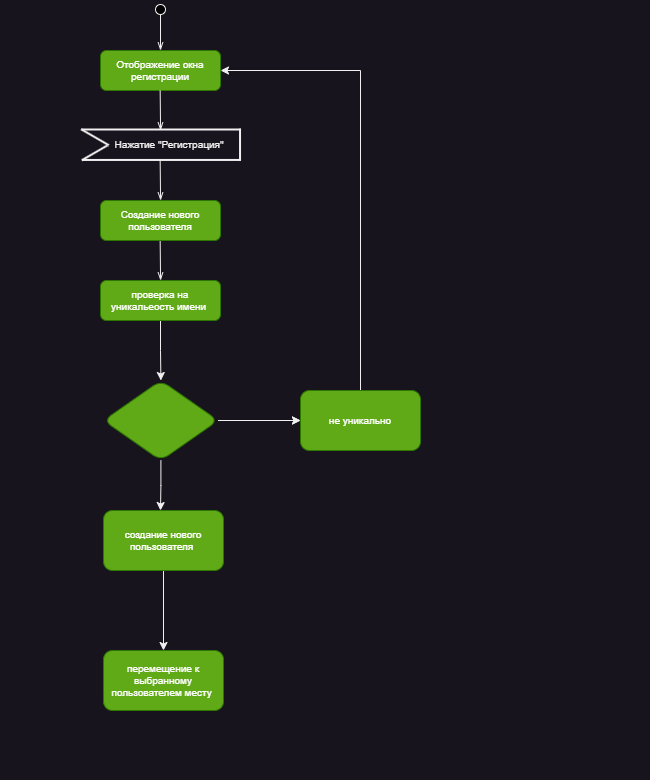

The diagram above was exported from draw.io. Its source (the exported page's mxGraphModel, read from the mxfile embedded in the PNG):
<mxGraphModel dx="1221" dy="717" grid="1" gridSize="10" guides="1" tooltips="1" connect="1" arrows="1" fold="1" page="1" pageScale="1" pageWidth="827" pageHeight="1169" math="0" shadow="0">
  <root>
    <mxCell id="WIyWlLk6GJQsqaUBKTNV-0" />
    <mxCell id="WIyWlLk6GJQsqaUBKTNV-1" parent="WIyWlLk6GJQsqaUBKTNV-0" />
    <mxCell id="fUInb4MNfwC_vCWBdxhi-23" value="" style="rounded=0;whiteSpace=wrap;html=1;strokeColor=none;verticalAlign=middle;" parent="WIyWlLk6GJQsqaUBKTNV-1" vertex="1">
      <mxGeometry x="240" y="110" width="650" height="780" as="geometry" />
    </mxCell>
    <mxCell id="fUInb4MNfwC_vCWBdxhi-2" value="" style="ellipse;whiteSpace=wrap;html=1;aspect=fixed;fillColor=#000000;fontSize=10;" parent="WIyWlLk6GJQsqaUBKTNV-1" vertex="1">
      <mxGeometry x="395" y="114" width="10" height="10" as="geometry" />
    </mxCell>
    <mxCell id="fUInb4MNfwC_vCWBdxhi-3" value="" style="endArrow=openThin;html=1;rounded=0;exitX=0.5;exitY=1;exitDx=0;exitDy=0;endFill=0;fontSize=10;" parent="WIyWlLk6GJQsqaUBKTNV-1" source="fUInb4MNfwC_vCWBdxhi-2" edge="1">
      <mxGeometry width="50" height="50" relative="1" as="geometry">
        <mxPoint x="400" y="270" as="sourcePoint" />
        <mxPoint x="400" y="160" as="targetPoint" />
      </mxGeometry>
    </mxCell>
    <mxCell id="fUInb4MNfwC_vCWBdxhi-4" value="&lt;font style=&quot;font-size: 10px;&quot;&gt;Отображение окна регистрации&lt;br style=&quot;font-size: 10px;&quot;&gt;&lt;/font&gt;" style="rounded=1;whiteSpace=wrap;html=1;fillColor=#60a917;fontSize=10;fontColor=#ffffff;strokeColor=#2D7600;" parent="WIyWlLk6GJQsqaUBKTNV-1" vertex="1">
      <mxGeometry x="340" y="160" width="120" height="40" as="geometry" />
    </mxCell>
    <mxCell id="dydWZzVhJS93nRH5ZEHX-17" value="" style="edgeStyle=orthogonalEdgeStyle;rounded=0;orthogonalLoop=1;jettySize=auto;html=1;" parent="WIyWlLk6GJQsqaUBKTNV-1" source="fUInb4MNfwC_vCWBdxhi-5" target="dydWZzVhJS93nRH5ZEHX-16" edge="1">
      <mxGeometry relative="1" as="geometry" />
    </mxCell>
    <mxCell id="fUInb4MNfwC_vCWBdxhi-5" value="проверка на уникальеость имени&amp;nbsp;" style="rounded=1;whiteSpace=wrap;html=1;fillColor=#60a917;fontSize=10;align=center;fontColor=#ffffff;strokeColor=#2D7600;" parent="WIyWlLk6GJQsqaUBKTNV-1" vertex="1">
      <mxGeometry x="340" y="390" width="120" height="40" as="geometry" />
    </mxCell>
    <mxCell id="fUInb4MNfwC_vCWBdxhi-8" value="" style="endArrow=openThin;html=1;rounded=0;exitX=0.5;exitY=1;exitDx=0;exitDy=0;endFill=0;entryX=0.5;entryY=0;entryDx=0;entryDy=0;fontSize=10;" parent="WIyWlLk6GJQsqaUBKTNV-1" edge="1">
      <mxGeometry width="50" height="50" relative="1" as="geometry">
        <mxPoint x="399.65999999999997" y="200" as="sourcePoint" />
        <mxPoint x="400.08" y="240" as="targetPoint" />
      </mxGeometry>
    </mxCell>
    <mxCell id="fUInb4MNfwC_vCWBdxhi-9" value="" style="endArrow=openThin;html=1;rounded=0;exitX=0.5;exitY=1;exitDx=0;exitDy=0;endFill=0;entryX=0.5;entryY=0;entryDx=0;entryDy=0;fontSize=10;" parent="WIyWlLk6GJQsqaUBKTNV-1" edge="1">
      <mxGeometry width="50" height="50" relative="1" as="geometry">
        <mxPoint x="399.65999999999997" y="350" as="sourcePoint" />
        <mxPoint x="400.08" y="390" as="targetPoint" />
      </mxGeometry>
    </mxCell>
    <mxCell id="fUInb4MNfwC_vCWBdxhi-13" value="" style="endArrow=openThin;html=1;rounded=0;exitX=0.5;exitY=1;exitDx=0;exitDy=0;endFill=0;entryX=0.5;entryY=0;entryDx=0;entryDy=0;fontSize=10;" parent="WIyWlLk6GJQsqaUBKTNV-1" edge="1">
      <mxGeometry width="50" height="50" relative="1" as="geometry">
        <mxPoint x="399.65999999999997" y="270" as="sourcePoint" />
        <mxPoint x="400.08" y="310" as="targetPoint" />
      </mxGeometry>
    </mxCell>
    <mxCell id="fUInb4MNfwC_vCWBdxhi-15" value="Создание нового пользователя" style="rounded=1;whiteSpace=wrap;html=1;fillColor=#60a917;fontSize=10;fontColor=#ffffff;strokeColor=#2D7600;" parent="WIyWlLk6GJQsqaUBKTNV-1" vertex="1">
      <mxGeometry x="340" y="310" width="120" height="40" as="geometry" />
    </mxCell>
    <mxCell id="fUInb4MNfwC_vCWBdxhi-16" value="" style="group;fontSize=10;" parent="WIyWlLk6GJQsqaUBKTNV-1" vertex="1" connectable="0">
      <mxGeometry x="319.99774417454364" y="234" width="160.7672558254564" height="40.44999999999999" as="geometry" />
    </mxCell>
    <mxCell id="fUInb4MNfwC_vCWBdxhi-17" value="" style="line;strokeWidth=2;html=1;fontSize=10;" parent="fUInb4MNfwC_vCWBdxhi-16" vertex="1">
      <mxGeometry x="1.272344197867369" width="158.82446418037898" height="10.000000000000004" as="geometry" />
    </mxCell>
    <mxCell id="fUInb4MNfwC_vCWBdxhi-18" value="" style="line;strokeWidth=2;html=1;rotation=30;fontSize=10;" parent="fUInb4MNfwC_vCWBdxhi-16" vertex="1">
      <mxGeometry x="-1.5277441745436136" y="11.490000000000009" width="31.95" height="2.45" as="geometry" />
    </mxCell>
    <mxCell id="fUInb4MNfwC_vCWBdxhi-19" value="" style="line;strokeWidth=2;html=1;rotation=-210;fontSize=10;" parent="fUInb4MNfwC_vCWBdxhi-16" vertex="1">
      <mxGeometry x="-0.34774417454360673" y="26.99000000000001" width="29.29" height="2.45" as="geometry" />
    </mxCell>
    <mxCell id="fUInb4MNfwC_vCWBdxhi-20" value="" style="line;strokeWidth=2;html=1;fontSize=10;" parent="fUInb4MNfwC_vCWBdxhi-16" vertex="1">
      <mxGeometry x="1.272344197867369" y="30.44999999999999" width="158.82446418037898" height="10.000000000000004" as="geometry" />
    </mxCell>
    <mxCell id="fUInb4MNfwC_vCWBdxhi-21" value="" style="line;strokeWidth=2;html=1;rotation=90;fontSize=10;" parent="fUInb4MNfwC_vCWBdxhi-16" vertex="1">
      <mxGeometry x="143.42225582545638" y="19.05000000000001" width="32.24" height="2.45" as="geometry" />
    </mxCell>
    <mxCell id="fUInb4MNfwC_vCWBdxhi-22" value="&amp;nbsp;&amp;nbsp;&amp;nbsp; Нажатие &quot;Регистрация&quot;" style="text;html=1;align=center;verticalAlign=middle;resizable=0;points=[];autosize=1;strokeColor=none;fillColor=none;fontSize=10;" parent="fUInb4MNfwC_vCWBdxhi-16" vertex="1">
      <mxGeometry x="8.422255825456375" y="5.219999999999999" width="150" height="30" as="geometry" />
    </mxCell>
    <mxCell id="dydWZzVhJS93nRH5ZEHX-19" value="" style="edgeStyle=orthogonalEdgeStyle;rounded=0;orthogonalLoop=1;jettySize=auto;html=1;" parent="WIyWlLk6GJQsqaUBKTNV-1" source="dydWZzVhJS93nRH5ZEHX-16" target="dydWZzVhJS93nRH5ZEHX-18" edge="1">
      <mxGeometry relative="1" as="geometry" />
    </mxCell>
    <mxCell id="dydWZzVhJS93nRH5ZEHX-23" value="" style="edgeStyle=orthogonalEdgeStyle;rounded=0;orthogonalLoop=1;jettySize=auto;html=1;" parent="WIyWlLk6GJQsqaUBKTNV-1" source="dydWZzVhJS93nRH5ZEHX-16" edge="1">
      <mxGeometry relative="1" as="geometry">
        <mxPoint x="400" y="620" as="targetPoint" />
      </mxGeometry>
    </mxCell>
    <mxCell id="dydWZzVhJS93nRH5ZEHX-27" value="" style="edgeStyle=orthogonalEdgeStyle;rounded=0;orthogonalLoop=1;jettySize=auto;html=1;" parent="WIyWlLk6GJQsqaUBKTNV-1" source="dydWZzVhJS93nRH5ZEHX-16" target="dydWZzVhJS93nRH5ZEHX-18" edge="1">
      <mxGeometry relative="1" as="geometry" />
    </mxCell>
    <mxCell id="dydWZzVhJS93nRH5ZEHX-16" value="" style="rhombus;whiteSpace=wrap;html=1;fontSize=10;fillColor=#60a917;strokeColor=#2D7600;fontColor=#ffffff;rounded=1;" parent="WIyWlLk6GJQsqaUBKTNV-1" vertex="1">
      <mxGeometry x="343.07" y="490" width="114.62" height="80" as="geometry" />
    </mxCell>
    <mxCell id="dydWZzVhJS93nRH5ZEHX-20" style="edgeStyle=orthogonalEdgeStyle;rounded=0;orthogonalLoop=1;jettySize=auto;html=1;entryX=1;entryY=0.5;entryDx=0;entryDy=0;" parent="WIyWlLk6GJQsqaUBKTNV-1" source="dydWZzVhJS93nRH5ZEHX-18" target="fUInb4MNfwC_vCWBdxhi-4" edge="1">
      <mxGeometry relative="1" as="geometry">
        <Array as="points">
          <mxPoint x="600" y="180" />
        </Array>
      </mxGeometry>
    </mxCell>
    <mxCell id="dydWZzVhJS93nRH5ZEHX-18" value="не уникально" style="whiteSpace=wrap;html=1;fontSize=10;fillColor=#60a917;strokeColor=#2D7600;fontColor=#ffffff;rounded=1;" parent="WIyWlLk6GJQsqaUBKTNV-1" vertex="1">
      <mxGeometry x="540" y="500" width="120" height="60" as="geometry" />
    </mxCell>
    <mxCell id="dydWZzVhJS93nRH5ZEHX-26" value="" style="edgeStyle=orthogonalEdgeStyle;rounded=0;orthogonalLoop=1;jettySize=auto;html=1;" parent="WIyWlLk6GJQsqaUBKTNV-1" source="dydWZzVhJS93nRH5ZEHX-22" target="dydWZzVhJS93nRH5ZEHX-25" edge="1">
      <mxGeometry relative="1" as="geometry" />
    </mxCell>
    <mxCell id="dydWZzVhJS93nRH5ZEHX-22" value="создание нового пользователя&amp;nbsp;" style="whiteSpace=wrap;html=1;fontSize=10;fillColor=#60a917;strokeColor=#2D7600;fontColor=#ffffff;rounded=1;" parent="WIyWlLk6GJQsqaUBKTNV-1" vertex="1">
      <mxGeometry x="343" y="620" width="120" height="60" as="geometry" />
    </mxCell>
    <mxCell id="dydWZzVhJS93nRH5ZEHX-25" value="перемещение к выбранному пользователем месту&amp;nbsp;" style="whiteSpace=wrap;html=1;fontSize=10;fillColor=#60a917;strokeColor=#2D7600;fontColor=#ffffff;rounded=1;" parent="WIyWlLk6GJQsqaUBKTNV-1" vertex="1">
      <mxGeometry x="343" y="760" width="120" height="60" as="geometry" />
    </mxCell>
  </root>
</mxGraphModel>